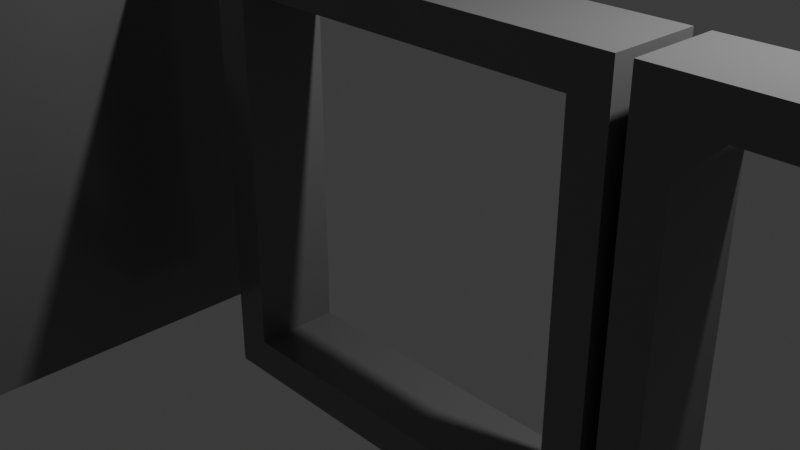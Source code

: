 # Source: Hall.blend  (saved by Blender 5.0.119; exported with 4.5.12 LTS)
import bpy
from mathutils import Matrix  # noqa: F401  (used for matrix-valued properties, if any)

bpy.ops.wm.read_factory_settings(use_empty=True)
scene = bpy.context.scene
scene.name = 'Scene'

# ---- collections
col_collection = bpy.data.collections.new('Collection'); scene.collection.children.link(col_collection)

# ---- materials (node trees are filled in below, after node groups)
mat_material = bpy.data.materials.new('Material')
mat_material.alpha_threshold = 0.0
mat_material.use_backface_culling_lightprobe_volume = False
mat_material.roughness = 0.5
mat_material.line_color = (0.0, 0.0, 0.0, 1.0)

# ---- material node trees
mat_material.use_nodes = True; mat_material.node_tree.nodes.clear()
_N = mat_material.node_tree.nodes; _L = mat_material.node_tree.links
n0 = _N.new('ShaderNodeOutputMaterial'); n0.name = 'Material Output'; n0.location = (200, 100)
n1 = _N.new('ShaderNodeBsdfPrincipled'); n1.name = 'Principled BSDF'; n1.location = (-200, 100)
n1.inputs[0].default_value = (0.1779, 0.1779, 0.1779, 1.0)
n1.inputs[2].default_value = 0.1815
_L.new(n1.outputs[0], n0.inputs[0])
n0.is_active_output = True

# ---- world
world_world = bpy.data.worlds.new('World'); scene.world = world_world
world_world.use_nodes = True; world_world.node_tree.nodes.clear()
_N = world_world.node_tree.nodes; _L = world_world.node_tree.links
n0 = _N.new('ShaderNodeOutputWorld'); n0.name = 'World Output'; n0.location = (200, 100)
n1 = _N.new('ShaderNodeBackground'); n1.name = 'Background'; n1.location = (-200, 100)
n1.inputs[0].default_value = (0.05088, 0.05088, 0.05088, 1.0)
_L.new(n1.outputs[0], n0.inputs[0])
n0.is_active_output = True
world_world.color = (0.05088, 0.05088, 0.05088)
world_world.sun_shadow_jitter_overblur = 0.0

# ---- cameras
cam_camera = bpy.data.cameras.new('Camera')
cam_camera.clip_end = 100.0
cam_camera.ortho_scale = 7.314

# ---- lights
light_light = bpy.data.lights.new('Light', 'POINT')
light_light.energy = 1000.0
light_light.shadow_soft_size = 0.1

# ---- meshes
me_cube = bpy.data.meshes.new('Cube')
me_cube.from_pydata([(2.5, 0.5, -2.5), (-2.5, 0.5, -2.5), (2.5, 0.5, 2.5), (-2.5, -0.5, -2.5), (-2.5, -0.5, 2.5), (2.5, -0.5, 2.5), (2.5, -0.5, -2.5), (-2.5, 0.5, 2.5), (2.083, 0.5, 1.667), (1.667, 0.5, 2.083), (2.378, 0.5, 2.378), (1.667, 0.5, -2.083), (2.083, 0.5, -1.667), (2.378, 0.5, -2.378), (1.667, -0.5, 2.083), (2.083, -0.5, 1.667), (2.378, -0.5, 2.378), (2.083, -0.5, -1.667), (1.667, -0.5, -2.083), (2.378, -0.5, -2.378), (-1.667, 0.5, 2.083), (-2.083, 0.5, 1.667), (-2.378, 0.5, 2.378), (-2.083, 0.5, -1.667), (-1.667, 0.5, -2.083), (-2.378, 0.5, -2.378), (-2.083, -0.5, 1.667), (-1.667, -0.5, 2.083), (-2.378, -0.5, 2.378), (-1.667, -0.5, -2.083), (-2.083, -0.5, -1.667), (-2.378, -0.5, -2.378)], [], [(2, 7, 4, 5), (3, 4, 7, 1), (1, 0, 6, 3), (0, 2, 5, 6), (8, 9, 10), (11, 12, 13), (14, 15, 16), (17, 18, 19), (20, 21, 22), (23, 24, 25), (26, 27, 28), (29, 30, 31), (14, 9, 8, 15), (26, 21, 20, 27), (29, 24, 23, 30), (11, 18, 17, 12), (12, 17, 15, 8), (10, 9, 20, 22, 7, 2), (13, 12, 8, 10, 2, 0), (14, 27, 20, 9), (11, 24, 29, 18), (25, 24, 11, 13, 0, 1), (16, 15, 17, 19, 6, 5), (28, 27, 14, 16, 5, 4), (19, 18, 29, 31, 3, 6), (30, 23, 21, 26), (22, 21, 23, 25, 1, 7), (31, 30, 26, 28, 4, 3)])
_uv = me_cube.uv_layers.new(name='UVMap')
_uv.uv.foreach_set('vector', [0.625, 0.5, 0.875, 0.5, 0.875, 0.75, 0.625, 0.75, 0.375, 0.0, 0.625, 0.0, 0.625, 0.25, 0.375, 0.25, 0.125, 0.5, 0.375, 0.5, 0.375, 0.75, 0.125, 0.75, 0.375, 0.5, 0.625, 0.5, 0.625, 0.75, 0.375, 0.75, 0.5833, 0.4792, 0.6042, 0.4635, 0.6189, 0.4939, 0.3958, 0.4583, 0.4115, 0.4792, 0.3811, 0.4939, 0.6042, 0.7917, 0.5885, 0.7708, 0.6189, 0.7561, 0.4167, 0.7708, 0.3958, 0.7865, 0.3811, 0.7561, 0.6042, 0.2917, 0.5885, 0.2708, 0.6189, 0.2561, 0.4167, 0.2708, 0.3958, 0.2865, 0.3811, 0.2561, 0.5833, 0.9792, 0.6042, 0.9635, 0.6189, 0.9939, 0.3958, 0.9583, 0.4115, 0.9792, 0.3811, 0.9939, 0.6042, 0.7917, 0.6042, 0.4635, 0.5833, 0.4792, 0.5885, 0.7708, 0.5833, 0.9792, 0.5885, 0.2708, 0.6042, 0.2917, 0.6042, 0.9635, 0.3958, 0.9583, 0.3958, 0.2865, 0.4167, 0.2708, 0.4115, 0.9792, 0.3958, 0.4583, 0.3958, 0.7865, 0.4167, 0.7708, 0.4115, 0.4792, 0.4115, 0.4792, 0.4167, 0.7708, 0.5885, 0.7708, 0.5833, 0.4792, 0.6189, 0.4939, 0.6042, 0.4635, 0.6042, 0.2917, 0.6189, 0.2561, 0.625, 0.25, 0.625, 0.5, 0.3811, 0.4939, 0.4115, 0.4792, 0.5833, 0.4792, 0.6189, 0.4939, 0.625, 0.5, 0.375, 0.5, 0.6042, 0.7917, 0.6042, 0.9635, 0.6042, 0.2917, 0.6042, 0.4635, 0.3958, 0.4583, 0.3958, 0.2865, 0.3958, 0.9583, 0.3958, 0.7865, 0.3811, 0.2561, 0.3958, 0.2865, 0.3958, 0.4583, 0.3811, 0.4939, 0.375, 0.5, 0.375, 0.25, 0.6189, 0.7561, 0.5885, 0.7708, 0.4167, 0.7708, 0.3811, 0.7561, 0.375, 0.75, 0.625, 0.75, 0.6189, 0.9939, 0.6042, 0.9635, 0.6042, 0.7917, 0.6189, 0.7561, 0.625, 0.75, 0.625, 1.0, 0.3811, 0.7561, 0.3958, 0.7865, 0.3958, 0.9583, 0.3811, 0.9939, 0.375, 1.0, 0.375, 0.75, 0.4115, 0.9792, 0.4167, 0.2708, 0.5885, 0.2708, 0.5833, 0.9792, 0.6189, 0.2561, 0.5885, 0.2708, 0.4167, 0.2708, 0.3811, 0.2561, 0.375, 0.25, 0.625, 0.25, 0.3811, 0.9939, 0.4115, 0.9792, 0.5833, 0.9792, 0.6189, 0.9939, 0.625, 1.0, 0.375, 1.0])
me_cube.materials.append(mat_material)
me_cube.use_mirror_vertex_groups = False
me_cube.update()
me_cube_001 = bpy.data.meshes.new('Cube.001')
me_cube_001.from_pydata([(2.083, 0.5, 2.083), (2.083, 0.5, -2.083), (2.083, -0.5, 2.083), (2.083, -0.5, -2.083), (-2.083, 0.5, 2.083), (-2.083, 0.5, -2.083), (-2.083, -0.5, 2.083), (-2.083, -0.5, -2.083), (2.5, 0.5, -2.5), (-2.5, 0.5, -2.5), (2.5, 0.5, 2.5), (-2.5, -0.5, -2.5), (-2.5, -0.5, 2.5), (2.5, -0.5, 2.5), (2.5, -0.5, -2.5), (-2.5, 0.5, 2.5)], [], [(10, 15, 12, 13), (11, 12, 15, 9), (9, 8, 14, 11), (8, 10, 13, 14), (5, 1, 8, 9), (1, 0, 10, 8), (7, 6, 12, 11), (2, 3, 14, 13), (4, 5, 9, 15), (6, 2, 13, 12), (3, 7, 11, 14), (0, 4, 15, 10), (2, 6, 4, 0), (7, 5, 4, 6), (1, 5, 7, 3), (1, 3, 2, 0)])
_uv = me_cube_001.uv_layers.new(name='UVMap')
_uv.uv.foreach_set('vector', [0.625, 0.5, 0.875, 0.5, 0.875, 0.75, 0.625, 0.75, 0.375, 0.0, 0.625, 0.0, 0.625, 0.25, 0.375, 0.25, 0.125, 0.5, 0.375, 0.5, 0.375, 0.75, 0.125, 0.75, 0.375, 0.5, 0.625, 0.5, 0.625, 0.75, 0.375, 0.75, 0.3958, 0.2708, 0.3958, 0.4792, 0.375, 0.5, 0.375, 0.25, 0.3958, 0.4792, 0.6042, 0.4792, 0.625, 0.5, 0.375, 0.5, 0.3958, 0.9792, 0.6042, 0.9792, 0.625, 1.0, 0.375, 1.0, 0.6042, 0.7708, 0.3958, 0.7708, 0.375, 0.75, 0.625, 0.75, 0.6042, 0.2708, 0.3958, 0.2708, 0.375, 0.25, 0.625, 0.25, 0.6042, 0.9792, 0.6042, 0.7708, 0.625, 0.75, 0.625, 1.0, 0.3958, 0.7708, 0.3958, 0.9792, 0.375, 1.0, 0.375, 0.75, 0.6042, 0.4792, 0.6042, 0.2708, 0.625, 0.25, 0.625, 0.5, 0.6042, 0.7708, 0.6042, 0.9792, 0.6042, 0.2708, 0.6042, 0.4792, 0.3958, 0.9792, 0.3958, 0.2708, 0.6042, 0.2708, 0.6042, 0.9792, 0.3958, 0.4792, 0.3958, 0.2708, 0.3958, 0.9792, 0.3958, 0.7708, 0.3958, 0.4792, 0.3958, 0.7708, 0.6042, 0.7708, 0.6042, 0.4792])
me_cube_001.materials.append(mat_material)
me_cube_001.use_mirror_vertex_groups = False
me_cube_001.update()
me_cube_002 = bpy.data.meshes.new('Cube.002')
me_cube_002.from_pydata([(2.5, 0.5, -2.5), (-2.5, 0.5, -2.5), (2.5, 0.5, 2.5), (-2.5, -0.5, -2.5), (-2.5, -0.5, 2.5), (2.5, -0.5, 2.5), (2.5, -0.5, -2.5), (-2.5, 0.5, 2.5), (2.083, 0.5, 1.667), (1.667, 0.5, 2.083), (2.378, 0.5, 2.378), (1.667, 0.5, -2.083), (2.083, 0.5, -1.667), (2.378, 0.5, -2.378), (1.667, -0.5, 2.083), (2.083, -0.5, 1.667), (2.378, -0.5, 2.378), (2.083, -0.5, -1.667), (1.667, -0.5, -2.083), (2.378, -0.5, -2.378), (-1.667, 0.5, 2.083), (-2.083, 0.5, 1.667), (-2.378, 0.5, 2.378), (-2.083, 0.5, -1.667), (-1.667, 0.5, -2.083), (-2.378, 0.5, -2.378), (-2.083, -0.5, 1.667), (-1.667, -0.5, 2.083), (-2.378, -0.5, 2.378), (-1.667, -0.5, -2.083), (-2.083, -0.5, -1.667), (-2.378, -0.5, -2.378), (1.667, -0.1667, 2.083), (1.667, 0.1667, 2.083), (2.083, 0.1667, 1.667), (2.083, -0.1667, 1.667), (-2.083, -0.1667, 1.667), (-2.083, 0.1667, 1.667), (-1.667, 0.1667, 2.083), (-1.667, -0.1667, 2.083), (-1.667, -0.1667, -2.083), (-1.667, 0.1667, -2.083), (-2.083, 0.1667, -1.667), (-2.083, -0.1667, -1.667), (1.667, 0.1667, -2.083), (1.667, -0.1667, -2.083), (2.083, -0.1667, -1.667), (2.083, 0.1667, -1.667), (1.552, -0.1667, 1.94), (1.552, 0.1667, 1.94), (1.94, 0.1667, 1.552), (1.94, -0.1667, 1.552), (-1.94, -0.1667, 1.552), (-1.94, 0.1667, 1.552), (-1.552, 0.1667, 1.94), (-1.552, -0.1667, 1.94), (-1.552, -0.1667, -1.94), (-1.552, 0.1667, -1.94), (-1.94, 0.1667, -1.552), (-1.94, -0.1667, -1.552), (1.552, 0.1667, -1.94), (1.552, -0.1667, -1.94), (1.94, -0.1667, -1.552), (1.94, 0.1667, -1.552), (1.472, -0.09316, 1.84), (1.472, 0.09316, 1.84), (1.84, 0.09316, 1.472), (1.84, -0.09316, 1.472), (-1.84, -0.09316, 1.472), (-1.84, 0.09316, 1.472), (-1.472, 0.09316, 1.84), (-1.472, -0.09316, 1.84), (-1.472, -0.09316, -1.84), (-1.472, 0.09316, -1.84), (-1.84, 0.09316, -1.472), (-1.84, -0.09316, -1.472), (1.472, 0.09316, -1.84), (1.472, -0.09316, -1.84), (1.84, -0.09316, -1.472), (1.84, 0.09316, -1.472)], [], [(2, 7, 4, 5), (3, 4, 7, 1), (1, 0, 6, 3), (0, 2, 5, 6), (8, 9, 10), (11, 12, 13), (14, 15, 16), (17, 18, 19), (20, 21, 22), (23, 24, 25), (26, 27, 28), (29, 30, 31), (33, 9, 8, 34), (37, 21, 20, 38), (41, 24, 23, 42), (45, 18, 17, 46), (46, 17, 15, 35), (10, 9, 20, 22, 7, 2), (13, 12, 8, 10, 2, 0), (33, 38, 20, 9), (45, 40, 29, 18), (25, 24, 11, 13, 0, 1), (16, 15, 17, 19, 6, 5), (28, 27, 14, 16, 5, 4), (19, 18, 29, 31, 3, 6), (42, 23, 21, 37), (22, 21, 23, 25, 1, 7), (31, 30, 26, 28, 4, 3), (30, 43, 36, 26), (42, 37, 53, 58), (11, 24, 41, 44), (47, 44, 60, 63), (14, 27, 39, 32), (33, 34, 50, 49), (12, 47, 34, 8), (36, 43, 59, 52), (11, 44, 47, 12), (46, 35, 51, 62), (29, 40, 43, 30), (35, 32, 48, 51), (26, 36, 39, 27), (34, 47, 63, 50), (14, 32, 35, 15), (37, 38, 54, 53), (52, 59, 75, 68), (62, 51, 67, 78), (51, 48, 64, 67), (50, 63, 79, 66), (53, 54, 70, 69), (54, 49, 65, 70), (55, 52, 68, 71), (48, 55, 71, 64), (45, 46, 62, 61), (44, 41, 57, 60), (43, 40, 56, 59), (40, 45, 61, 56), (41, 42, 58, 57), (32, 39, 55, 48), (39, 36, 52, 55), (38, 33, 49, 54), (75, 74, 69, 68), (76, 73, 72, 77), (64, 71, 70, 65), (79, 78, 67, 66), (76, 77, 78, 79), (72, 73, 74, 75), (68, 69, 70, 71), (64, 65, 66, 67), (49, 50, 66, 65), (63, 60, 76, 79), (58, 53, 69, 74), (61, 62, 78, 77), (60, 57, 73, 76), (59, 56, 72, 75), (56, 61, 77, 72), (57, 58, 74, 73)])
_uv = me_cube_002.uv_layers.new(name='UVMap')
_uv.uv.foreach_set('vector', [0.625, 0.5, 0.875, 0.5, 0.875, 0.75, 0.625, 0.75, 0.375, 0.0, 0.625, 0.0, 0.625, 0.25, 0.375, 0.25, 0.125, 0.5, 0.375, 0.5, 0.375, 0.75, 0.125, 0.75, 0.375, 0.5, 0.625, 0.5, 0.625, 0.75, 0.375, 0.75, 0.5833, 0.4792, 0.6042, 0.4635, 0.6189, 0.4939, 0.3958, 0.4583, 0.4115, 0.4792, 0.3811, 0.4939, 0.6042, 0.7917, 0.5885, 0.7708, 0.6189, 0.7561, 0.4167, 0.7708, 0.3958, 0.7865, 0.3811, 0.7561, 0.6042, 0.2917, 0.5885, 0.2708, 0.6189, 0.2561, 0.4167, 0.2708, 0.3958, 0.2865, 0.3811, 0.2561, 0.5833, 0.9792, 0.6042, 0.9635, 0.6189, 0.9939, 0.3958, 0.9583, 0.4115, 0.9792, 0.3811, 0.9939, 0.6042, 0.5729, 0.6042, 0.4635, 0.5833, 0.4792, 0.5851, 0.5764, 0.5868, 0.5069, 0.5885, 0.2708, 0.6042, 0.2917, 0.6042, 0.5156, 0.3958, 0.5104, 0.3958, 0.2865, 0.4167, 0.2708, 0.4149, 0.5069, 0.3958, 0.6771, 0.3958, 0.7865, 0.4167, 0.7708, 0.4149, 0.6736, 0.4149, 0.6736, 0.4167, 0.7708, 0.5885, 0.7708, 0.5868, 0.6736, 0.6189, 0.4939, 0.6042, 0.4635, 0.6042, 0.2917, 0.6189, 0.2561, 0.625, 0.25, 0.625, 0.5, 0.3811, 0.4939, 0.4115, 0.4792, 0.5833, 0.4792, 0.6189, 0.4939, 0.625, 0.5, 0.375, 0.5, 0.6042, 0.5729, 0.6042, 0.5156, 0.6042, 0.2917, 0.6042, 0.4635, 0.3958, 0.6771, 0.3958, 0.7344, 0.3958, 0.9583, 0.3958, 0.7865, 0.3811, 0.2561, 0.3958, 0.2865, 0.3958, 0.4583, 0.3811, 0.4939, 0.375, 0.5, 0.375, 0.25, 0.6189, 0.7561, 0.5885, 0.7708, 0.4167, 0.7708, 0.3811, 0.7561, 0.375, 0.75, 0.625, 0.75, 0.6189, 0.9939, 0.6042, 0.9635, 0.6042, 0.7917, 0.6189, 0.7561, 0.625, 0.75, 0.625, 1.0, 0.3811, 0.7561, 0.3958, 0.7865, 0.3958, 0.9583, 0.3811, 0.9939, 0.375, 1.0, 0.375, 0.75, 0.4149, 0.5069, 0.4167, 0.2708, 0.5885, 0.2708, 0.5868, 0.5069, 0.6189, 0.2561, 0.5885, 0.2708, 0.4167, 0.2708, 0.3811, 0.2561, 0.375, 0.25, 0.625, 0.25, 0.3811, 0.9939, 0.4115, 0.9792, 0.5833, 0.9792, 0.6189, 0.9939, 0.625, 1.0, 0.375, 1.0, 0.4115, 0.9792, 0.4132, 0.7431, 0.5851, 0.7431, 0.5833, 0.9792, 0.4149, 0.5069, 0.5868, 0.5069, 0.5868, 0.5069, 0.4149, 0.5069, 0.3958, 0.4583, 0.3958, 0.2865, 0.3958, 0.5104, 0.3958, 0.5677, 0.4132, 0.5764, 0.3958, 0.5677, 0.3958, 0.5677, 0.4132, 0.5764, 0.6042, 0.7917, 0.6042, 0.9635, 0.6042, 0.7396, 0.6042, 0.6823, 0.6042, 0.5729, 0.5851, 0.5764, 0.5851, 0.5764, 0.6042, 0.5729, 0.4115, 0.4792, 0.4132, 0.5764, 0.5851, 0.5764, 0.5833, 0.4792, 0.5851, 0.7431, 0.4132, 0.7431, 0.4132, 0.7431, 0.5851, 0.7431, 0.3958, 0.4583, 0.3958, 0.5677, 0.4132, 0.5764, 0.4115, 0.4792, 0.4149, 0.6736, 0.5868, 0.6736, 0.5868, 0.6736, 0.4149, 0.6736, 0.3958, 0.9583, 0.3958, 0.7344, 0.4132, 0.7431, 0.4115, 0.9792, 0.5868, 0.6736, 0.6042, 0.6823, 0.6042, 0.6823, 0.5868, 0.6736, 0.5833, 0.9792, 0.5851, 0.7431, 0.6042, 0.7396, 0.6042, 0.9635, 0.5851, 0.5764, 0.4132, 0.5764, 0.4132, 0.5764, 0.5851, 0.5764, 0.6042, 0.7917, 0.6042, 0.6823, 0.5868, 0.6736, 0.5885, 0.7708, 0.5868, 0.5069, 0.6042, 0.5156, 0.6042, 0.5156, 0.5868, 0.5069, 0.5851, 0.7431, 0.4132, 0.7431, 0.4132, 0.7431, 0.5851, 0.7431, 0.4149, 0.6736, 0.5868, 0.6736, 0.5868, 0.6736, 0.4149, 0.6736, 0.5868, 0.6736, 0.6042, 0.6823, 0.6042, 0.6823, 0.5868, 0.6736, 0.5851, 0.5764, 0.4132, 0.5764, 0.4132, 0.5764, 0.5851, 0.5764, 0.5868, 0.5069, 0.6042, 0.5156, 0.6042, 0.5156, 0.5868, 0.5069, 0.6042, 0.5156, 0.6042, 0.5729, 0.6042, 0.5729, 0.6042, 0.5156, 0.6042, 0.7396, 0.5851, 0.7431, 0.5851, 0.7431, 0.6042, 0.7396, 0.6042, 0.6823, 0.6042, 0.7396, 0.6042, 0.7396, 0.6042, 0.6823, 0.3958, 0.6771, 0.4149, 0.6736, 0.4149, 0.6736, 0.3958, 0.6771, 0.3958, 0.5677, 0.3958, 0.5104, 0.3958, 0.5104, 0.3958, 0.5677, 0.4132, 0.7431, 0.3958, 0.7344, 0.3958, 0.7344, 0.4132, 0.7431, 0.3958, 0.7344, 0.3958, 0.6771, 0.3958, 0.6771, 0.3958, 0.7344, 0.3958, 0.5104, 0.4149, 0.5069, 0.4149, 0.5069, 0.3958, 0.5104, 0.6042, 0.6823, 0.6042, 0.7396, 0.6042, 0.7396, 0.6042, 0.6823, 0.6042, 0.7396, 0.5851, 0.7431, 0.5851, 0.7431, 0.6042, 0.7396, 0.6042, 0.5156, 0.6042, 0.5729, 0.6042, 0.5729, 0.6042, 0.5156, 0.4132, 0.7431, 0.4149, 0.5069, 0.5868, 0.5069, 0.5851, 0.7431, 0.3958, 0.5677, 0.3958, 0.5104, 0.3958, 0.7344, 0.3958, 0.6771, 0.6042, 0.6823, 0.6042, 0.7396, 0.6042, 0.5156, 0.6042, 0.5729, 0.4132, 0.5764, 0.4149, 0.6736, 0.5868, 0.6736, 0.5851, 0.5764, 0.3958, 0.5677, 0.3958, 0.6771, 0.4149, 0.6736, 0.4132, 0.5764, 0.3958, 0.7344, 0.3958, 0.5104, 0.4149, 0.5069, 0.4132, 0.7431, 0.5851, 0.7431, 0.5868, 0.5069, 0.6042, 0.5156, 0.6042, 0.7396, 0.6042, 0.6823, 0.6042, 0.5729, 0.5851, 0.5764, 0.5868, 0.6736, 0.6042, 0.5729, 0.5851, 0.5764, 0.5851, 0.5764, 0.6042, 0.5729, 0.4132, 0.5764, 0.3958, 0.5677, 0.3958, 0.5677, 0.4132, 0.5764, 0.4149, 0.5069, 0.5868, 0.5069, 0.5868, 0.5069, 0.4149, 0.5069, 0.3958, 0.6771, 0.4149, 0.6736, 0.4149, 0.6736, 0.3958, 0.6771, 0.3958, 0.5677, 0.3958, 0.5104, 0.3958, 0.5104, 0.3958, 0.5677, 0.4132, 0.7431, 0.3958, 0.7344, 0.3958, 0.7344, 0.4132, 0.7431, 0.3958, 0.7344, 0.3958, 0.6771, 0.3958, 0.6771, 0.3958, 0.7344, 0.3958, 0.5104, 0.4149, 0.5069, 0.4149, 0.5069, 0.3958, 0.5104])
me_cube_002.materials.append(mat_material)
me_cube_002.use_mirror_vertex_groups = False
me_cube_002.update()
me_cube_003 = bpy.data.meshes.new('Cube.003')
me_cube_003.from_pydata([(2.5, 0.8333, -2.5), (-2.5, 0.8333, -2.5), (2.083, -4.167, -2.083), (-2.083, -4.167, -2.083), (2.5, -4.167, -2.5), (-2.5, -4.167, -2.5), (2.5, 0.8333, 0.0), (-2.5, 0.8333, 0.0), (2.083, 0.4167, 0.0), (-2.083, 0.4167, 0.0), (2.083, -3.384, -2.067), (2.083, -2.642, -1.962), (2.083, -1.958, -1.729), (2.083, -1.303, -1.431), (2.083, -0.6774, -1.069), (2.083, -0.1103, -0.5788), (-2.083, -3.384, -2.067), (-2.083, -2.642, -1.962), (-2.083, -1.958, -1.729), (-2.083, -1.303, -1.431), (-2.083, -0.6774, -1.069), (-2.083, -0.1103, -0.5788), (-2.5, -4.167, 0.0), (-2.083, -4.167, 0.0), (2.5, -4.167, 0.0), (2.083, -4.167, 0.0), (2.5, 0.8333, 2.5), (-2.5, 0.8333, 2.5), (2.083, 0.4167, 2.5), (-2.083, 0.4167, 2.5), (-2.5, -4.167, 2.5), (-2.083, -4.167, 2.5), (2.5, -4.167, 2.5), (2.083, -4.167, 2.5)], [], [(3, 2, 4, 5), (0, 1, 5, 4), (1, 0, 6, 7), (8, 9, 29, 28), (21, 9, 8, 15), (3, 16, 10, 2), (16, 17, 11, 10), (17, 18, 12, 11), (18, 19, 13, 12), (19, 20, 14, 13), (20, 21, 15, 14), (21, 20, 19, 18, 17, 16, 3, 9), (22, 5, 1, 7), (3, 5, 22, 23), (23, 22, 30, 31), (3, 23, 9), (4, 24, 6, 0), (15, 8, 2, 10, 11, 12, 13, 14), (25, 24, 4, 2), (9, 23, 31, 29), (2, 8, 25), (27, 26, 28, 29), (29, 31, 30, 27), (28, 26, 32, 33), (6, 24, 32, 26), (22, 7, 27, 30), (25, 8, 28, 33), (24, 25, 33, 32), (7, 6, 26, 27)])
_uv = me_cube_003.uv_layers.new(name='UVMap')
_uv.uv.foreach_set('vector', [0.3958, 0.2708, 0.3958, 0.4792, 0.375, 0.5, 0.375, 0.25, 0.375, 0.5, 0.375, 0.25, 0.375, 0.25, 0.375, 0.5, 0.375, 0.25, 0.375, 0.5, 0.375, 0.5, 0.375, 0.25, 0.375, 0.5, 0.375, 0.25, 0.375, 0.25, 0.375, 0.5, 0.378, 0.253, 0.375, 0.25, 0.375, 0.5, 0.378, 0.497, 0.3958, 0.2708, 0.3929, 0.2679, 0.3929, 0.4821, 0.3958, 0.4792, 0.3929, 0.2679, 0.3899, 0.2649, 0.3899, 0.4851, 0.3929, 0.4821, 0.3899, 0.2649, 0.3869, 0.2619, 0.3869, 0.4881, 0.3899, 0.4851, 0.3869, 0.2619, 0.3839, 0.2589, 0.3839, 0.4911, 0.3869, 0.4881, 0.3839, 0.2589, 0.381, 0.256, 0.381, 0.494, 0.3839, 0.4911, 0.381, 0.256, 0.378, 0.253, 0.378, 0.497, 0.381, 0.494, 0.378, 0.253, 0.381, 0.256, 0.3839, 0.2589, 0.3869, 0.2619, 0.3899, 0.2649, 0.3929, 0.2679, 0.3958, 0.2708, 0.375, 0.25, 0.0, 0.0, 0.375, 0.25, 0.375, 0.25, 0.375, 0.25, 0.3958, 0.2708, 0.375, 0.25, 0.0, 0.0, 0.0, 0.0, 0.0, 0.0, 0.0, 0.0, 0.0, 0.0, 0.0, 0.0, 0.3958, 0.2708, 0.0, 0.0, 0.375, 0.25, 0.375, 0.5, 0.0, 0.0, 0.375, 0.5, 0.375, 0.5, 0.378, 0.497, 0.375, 0.5, 0.3958, 0.4792, 0.3929, 0.4821, 0.3899, 0.4851, 0.3869, 0.4881, 0.3839, 0.4911, 0.381, 0.494, 0.0, 0.0, 0.0, 0.0, 0.375, 0.5, 0.3958, 0.4792, 0.375, 0.25, 0.0, 0.0, 0.0, 0.0, 0.375, 0.25, 0.3958, 0.4792, 0.375, 0.5, 0.0, 0.0, 0.375, 0.25, 0.375, 0.5, 0.375, 0.5, 0.375, 0.25, 0.375, 0.25, 0.0, 0.0, 0.0, 0.0, 0.375, 0.25, 0.375, 0.5, 0.375, 0.5, 0.0, 0.0, 0.0, 0.0, 0.375, 0.5, 0.0, 0.0, 0.0, 0.0, 0.375, 0.5, 0.0, 0.0, 0.375, 0.25, 0.375, 0.25, 0.0, 0.0, 0.0, 0.0, 0.375, 0.5, 0.375, 0.5, 0.0, 0.0, 0.0, 0.0, 0.0, 0.0, 0.0, 0.0, 0.0, 0.0, 0.375, 0.25, 0.375, 0.5, 0.375, 0.5, 0.375, 0.25])
me_cube_003.materials.append(mat_material)
me_cube_003.use_mirror_vertex_groups = False
me_cube_003.update()
me_cube_006 = bpy.data.meshes.new('Cube.006')
me_cube_006.from_pydata([(2.5, 0.8333, -2.5), (-2.5, 0.8333, -2.5), (2.083, -4.167, -2.083), (-2.083, -4.167, -2.083), (2.5, -4.167, -2.5), (-2.5, -4.167, -2.5), (2.5, 0.8333, 2.5), (-2.5, 0.8333, 2.5), (2.083, 0.4167, 2.5), (-2.083, 0.4167, 2.5), (-2.5, -4.167, 2.5), (-2.083, -4.167, 2.5), (2.5, -4.167, 2.5), (2.083, -4.167, 2.5), (-2.083, -3.463, -1.771), (-2.083, -2.775, -1.443), (-2.083, -2.159, -1.043), (-2.083, -1.614, -0.5696), (-2.083, -1.105, -0.06032), (-2.083, -0.6311, 0.4852), (-2.083, -0.2291, 1.103), (-2.083, 0.1014, 1.794), (2.083, -3.463, -1.771), (2.083, -2.775, -1.443), (2.083, -2.159, -1.043), (2.083, -1.614, -0.5696), (2.083, -1.105, -0.06032), (2.083, -0.6311, 0.4852), (2.083, -0.2291, 1.103), (2.083, 0.1014, 1.794)], [], [(3, 2, 4, 5), (0, 1, 5, 4), (1, 7, 10, 5), (5, 10, 11, 3), (2, 13, 12, 4), (21, 9, 8, 29), (4, 12, 6, 0), (7, 6, 8, 9), (9, 11, 10, 7), (8, 6, 12, 13), (0, 6, 7, 1), (3, 14, 22, 2), (14, 15, 23, 22), (15, 16, 24, 23), (16, 17, 25, 24), (17, 18, 26, 25), (18, 19, 27, 26), (19, 20, 28, 27), (20, 21, 29, 28), (21, 20, 19, 18, 17, 16, 15, 14, 3, 9), (3, 11, 9), (29, 8, 2, 22, 23, 24, 25, 26, 27, 28), (13, 2, 8)])
_uv = me_cube_006.uv_layers.new(name='UVMap')
_uv.uv.foreach_set('vector', [0.3958, 0.2708, 0.3958, 0.4792, 0.375, 0.5, 0.375, 0.25, 0.375, 0.5, 0.375, 0.25, 0.375, 0.25, 0.375, 0.5, 0.375, 0.25, 0.375, 0.25, 0.0, 0.0, 0.375, 0.25, 0.375, 0.25, 0.0, 0.0, 0.0, 0.0, 0.3958, 0.2708, 0.3958, 0.4792, 0.0, 0.0, 0.0, 0.0, 0.375, 0.5, 0.3773, 0.2523, 0.375, 0.25, 0.375, 0.5, 0.3773, 0.4977, 0.375, 0.5, 0.0, 0.0, 0.375, 0.5, 0.375, 0.5, 0.375, 0.25, 0.375, 0.5, 0.375, 0.5, 0.375, 0.25, 0.375, 0.25, 0.0, 0.0, 0.0, 0.0, 0.375, 0.25, 0.375, 0.5, 0.375, 0.5, 0.0, 0.0, 0.0, 0.0, 0.375, 0.5, 0.375, 0.5, 0.375, 0.25, 0.375, 0.25, 0.3958, 0.2708, 0.3935, 0.2685, 0.3935, 0.4815, 0.3958, 0.4792, 0.3935, 0.2685, 0.3912, 0.2662, 0.3912, 0.4838, 0.3935, 0.4815, 0.3912, 0.2662, 0.3889, 0.2639, 0.3889, 0.4861, 0.3912, 0.4838, 0.3889, 0.2639, 0.3866, 0.2616, 0.3866, 0.4884, 0.3889, 0.4861, 0.3866, 0.2616, 0.3843, 0.2593, 0.3843, 0.4907, 0.3866, 0.4884, 0.3843, 0.2593, 0.3819, 0.2569, 0.3819, 0.4931, 0.3843, 0.4907, 0.3819, 0.2569, 0.3796, 0.2546, 0.3796, 0.4954, 0.3819, 0.4931, 0.3796, 0.2546, 0.3773, 0.2523, 0.3773, 0.4977, 0.3796, 0.4954, 0.3773, 0.2523, 0.3796, 0.2546, 0.3819, 0.2569, 0.3843, 0.2593, 0.3866, 0.2616, 0.3889, 0.2639, 0.3912, 0.2662, 0.3935, 0.2685, 0.3958, 0.2708, 0.375, 0.25, 0.3958, 0.2708, 0.0, 0.0, 0.375, 0.25, 0.3773, 0.4977, 0.375, 0.5, 0.3958, 0.4792, 0.3935, 0.4815, 0.3912, 0.4838, 0.3889, 0.4861, 0.3866, 0.4884, 0.3843, 0.4907, 0.3819, 0.4931, 0.3796, 0.4954, 0.0, 0.0, 0.3958, 0.4792, 0.375, 0.5])
me_cube_006.materials.append(mat_material)
me_cube_006.use_mirror_vertex_groups = False
me_cube_006.update()
me_cube_007 = bpy.data.meshes.new('Cube.007')
me_cube_007.from_pydata([(2.5, 0.8333, -2.5), (-2.5, 0.8333, -2.5), (2.083, -4.167, -2.083), (-2.083, -4.167, -2.083), (2.5, -4.167, -2.5), (-2.5, -4.167, -2.5), (2.5, 0.8333, 2.5), (-2.5, 0.8333, 2.5), (2.083, 0.4167, 2.5), (-2.083, 0.4167, 2.5), (-2.5, -4.167, 2.5), (-2.083, -4.167, 2.5), (2.5, -4.167, 2.5), (2.083, -4.167, 2.5)], [], [(3, 2, 4, 5), (0, 1, 5, 4), (1, 7, 10, 5), (5, 10, 11, 3), (2, 13, 12, 4), (3, 9, 8, 2), (4, 12, 6, 0), (7, 6, 8, 9), (9, 11, 10, 7), (8, 6, 12, 13), (0, 6, 7, 1), (11, 9, 3), (2, 8, 13)])
_uv = me_cube_007.uv_layers.new(name='UVMap')
_uv.uv.foreach_set('vector', [0.3958, 0.2708, 0.3958, 0.4792, 0.375, 0.5, 0.375, 0.25, 0.375, 0.5, 0.375, 0.25, 0.375, 0.25, 0.375, 0.5, 0.375, 0.25, 0.375, 0.25, 0.0, 0.0, 0.375, 0.25, 0.375, 0.25, 0.0, 0.0, 0.0, 0.0, 0.3958, 0.2708, 0.3958, 0.4792, 0.0, 0.0, 0.0, 0.0, 0.375, 0.5, 0.3958, 0.2708, 0.375, 0.25, 0.375, 0.5, 0.3958, 0.4792, 0.375, 0.5, 0.0, 0.0, 0.375, 0.5, 0.375, 0.5, 0.375, 0.25, 0.375, 0.5, 0.375, 0.5, 0.375, 0.25, 0.375, 0.25, 0.0, 0.0, 0.0, 0.0, 0.375, 0.25, 0.375, 0.5, 0.375, 0.5, 0.0, 0.0, 0.0, 0.0, 0.375, 0.5, 0.375, 0.5, 0.375, 0.25, 0.375, 0.25, 0.0, 0.0, 0.375, 0.25, 0.3958, 0.2708, 0.3958, 0.4792, 0.375, 0.5, 0.0, 0.0])
me_cube_007.materials.append(mat_material)
me_cube_007.use_mirror_vertex_groups = False
me_cube_007.update()

# ---- objects
ob_cube = bpy.data.objects.new('Cube', me_cube)
ob_light = bpy.data.objects.new('Light', light_light)
ob_camera = bpy.data.objects.new('Camera', cam_camera)
ob_cube_001 = bpy.data.objects.new('Cube.001', me_cube_001)
ob_cube_002 = bpy.data.objects.new('Cube.002', me_cube_002)
ob_cube_003 = bpy.data.objects.new('Cube.003', me_cube_003)
ob_cube_004 = bpy.data.objects.new('Cube.004', me_cube_006)
ob_cube_005 = bpy.data.objects.new('Cube.005', me_cube_007)

# ---- transforms, parenting, visibility, modifiers, constraints
ob_cube.location = (5.468, 0.0, 0.0)
ob_cube.lock_rotations_4d = False
ob_cube.empty_display_type = 'ARROWS'
ob_cube.lineart.crease_threshold = 0.0
ob_light.location = (4.076, 1.005, 5.904)
ob_light.rotation_euler = (0.6503, 0.05522, 1.866)
ob_light.lock_rotations_4d = False
ob_light.empty_display_type = 'ARROWS'
ob_light.color = (0.0, 0.0, 0.0, 0.0)
ob_light.lineart.crease_threshold = 0.0
ob_camera.location = (7.359, -6.926, 4.958)
ob_camera.rotation_euler = (1.109, 0.0, 0.8149)
ob_camera.lock_rotations_4d = False
ob_camera.empty_display_type = 'ARROWS'
ob_camera.color = (0.0, 0.0, 0.0, 0.0)
ob_camera.display_type = 'WIRE'
ob_camera.lineart.crease_threshold = 0.0
ob_cube_001.location = (0.3056, 0.0, 0.0)
ob_cube_001.lock_rotations_4d = False
ob_cube_001.empty_display_type = 'ARROWS'
ob_cube_001.lineart.crease_threshold = 0.0
ob_cube_002.location = (10.84, 0.0, 0.0)
ob_cube_002.lock_rotations_4d = False
ob_cube_002.empty_display_type = 'ARROWS'
ob_cube_002.lineart.crease_threshold = 0.0
ob_cube_003.location = (-6.0, 0.0, 0.0)
ob_cube_003.lock_rotations_4d = False
ob_cube_003.empty_display_type = 'ARROWS'
ob_cube_003.lineart.crease_threshold = 0.0
ob_cube_004.location = (-12.23, 0.0, 0.0)
ob_cube_004.lock_rotations_4d = False
ob_cube_004.empty_display_type = 'ARROWS'
ob_cube_004.lineart.crease_threshold = 0.0
ob_cube_005.location = (-18.52, 0.0, 0.0)
ob_cube_005.lock_rotations_4d = False
ob_cube_005.empty_display_type = 'ARROWS'
ob_cube_005.lineart.crease_threshold = 0.0

# ---- collection membership
col_collection.objects.link(ob_cube)
col_collection.objects.link(ob_light)
col_collection.objects.link(ob_camera)
col_collection.objects.link(ob_cube_001)
col_collection.objects.link(ob_cube_002)
col_collection.objects.link(ob_cube_003)
col_collection.objects.link(ob_cube_004)
col_collection.objects.link(ob_cube_005)

# ---- scene / render settings (as saved in the file)
scene.camera = ob_camera
scene.frame_start = 1; scene.frame_end = 250; scene.frame_set(1)
scene.render.engine = 'CYCLES'
scene.render.bake_bias = 0.0
scene.render.bake_samples = 0
scene.cycles.sampling_pattern = 'TABULATED_SOBOL'
scene.eevee.use_volume_custom_range = False
bpy.context.view_layer.update()
